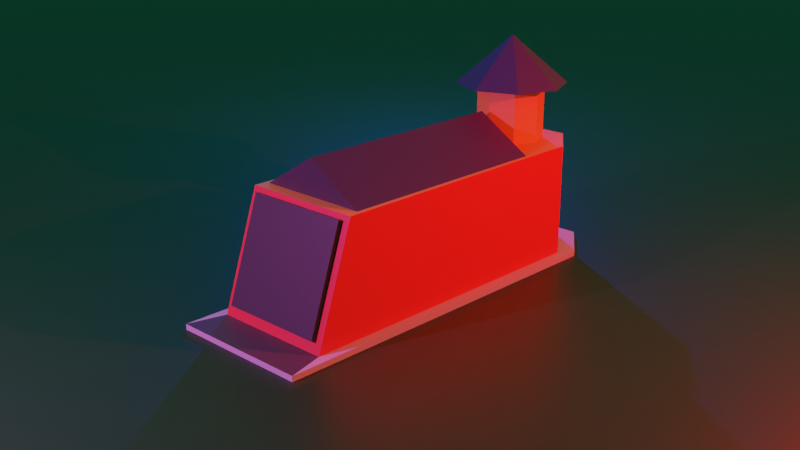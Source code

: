 # Source: SVTankBase.blend  (saved by Blender 3.2.14; exported with 4.5.12 LTS)
import bpy
from mathutils import Matrix  # noqa: F401  (used for matrix-valued properties, if any)

bpy.ops.wm.read_factory_settings(use_empty=True)
scene = bpy.context.scene
scene.name = 'Scene'

# ---- collections
col_collection = bpy.data.collections.new('Collection'); scene.collection.children.link(col_collection)

# ---- materials (node trees are filled in below, after node groups)
mat_basered = bpy.data.materials.new('BaseRed')
mat_basered.use_transparent_shadow = False
mat_brick = bpy.data.materials.new('Brick')
mat_brick.use_transparent_shadow = False
mat_gateblack = bpy.data.materials.new('GateBlack')
mat_gateblack.use_transparent_shadow = False
mat_roof = bpy.data.materials.new('Roof')
mat_roof.use_transparent_shadow = False
mat_brickblack = bpy.data.materials.new('BrickBlack')
mat_brickblack.use_transparent_shadow = False
mat_whitebase = bpy.data.materials.new('WhiteBase')
mat_whitebase.use_transparent_shadow = False
mat_ground = bpy.data.materials.new('ground')
mat_ground.use_transparent_shadow = False

# ---- material node trees
mat_basered.use_nodes = True; mat_basered.node_tree.nodes.clear()
_N = mat_basered.node_tree.nodes; _L = mat_basered.node_tree.links
n0 = _N.new('ShaderNodeBsdfPrincipled'); n0.name = 'Principled BSDF'; n0.location = (10, 300)
n0.distribution = 'GGX'
n0.subsurface_method = 'RANDOM_WALK_SKIN'
n0.inputs[0].default_value = (0.8, 0.05086, 0.03429, 1.0)
n0.inputs[3].default_value = 1.45
n0.inputs[27].default_value = (0.0, 0.0, 0.0, 1.0)
n0.inputs[28].default_value = 1.0
n1 = _N.new('ShaderNodeOutputMaterial'); n1.name = 'Material Output'; n1.location = (300, 300)
_L.new(n0.outputs[0], n1.inputs[0])
n1.is_active_output = True
mat_brick.use_nodes = True; mat_brick.node_tree.nodes.clear()
_N = mat_brick.node_tree.nodes; _L = mat_brick.node_tree.links
n0 = _N.new('ShaderNodeBsdfPrincipled'); n0.name = 'Principled BSDF'; n0.location = (10, 300)
n0.distribution = 'GGX'
n0.subsurface_method = 'RANDOM_WALK_SKIN'
n0.inputs[0].default_value = (0.8, 0.3019, 0.06568, 1.0)
n0.inputs[3].default_value = 1.45
n0.inputs[27].default_value = (0.0, 0.0, 0.0, 1.0)
n0.inputs[28].default_value = 1.0
n1 = _N.new('ShaderNodeOutputMaterial'); n1.name = 'Material Output'; n1.location = (300, 300)
_L.new(n0.outputs[0], n1.inputs[0])
n1.is_active_output = True
mat_gateblack.use_nodes = True; mat_gateblack.node_tree.nodes.clear()
_N = mat_gateblack.node_tree.nodes; _L = mat_gateblack.node_tree.links
n0 = _N.new('ShaderNodeBsdfPrincipled'); n0.name = 'Principled BSDF'; n0.location = (10, 300)
n0.distribution = 'GGX'
n0.subsurface_method = 'RANDOM_WALK_SKIN'
n0.inputs[0].default_value = (0.04203, 0.04203, 0.04203, 1.0)
n0.inputs[3].default_value = 1.45
n0.inputs[27].default_value = (0.0, 0.0, 0.0, 1.0)
n0.inputs[28].default_value = 1.0
n1 = _N.new('ShaderNodeOutputMaterial'); n1.name = 'Material Output'; n1.location = (300, 300)
_L.new(n0.outputs[0], n1.inputs[0])
n1.is_active_output = True
mat_roof.use_nodes = True; mat_roof.node_tree.nodes.clear()
_N = mat_roof.node_tree.nodes; _L = mat_roof.node_tree.links
n0 = _N.new('ShaderNodeBsdfPrincipled'); n0.name = 'Principled BSDF'; n0.location = (10, 300)
n0.distribution = 'GGX'
n0.subsurface_method = 'RANDOM_WALK_SKIN'
n0.inputs[0].default_value = (0.03818, 0.02969, 0.1107, 1.0)
n0.inputs[3].default_value = 1.45
n0.inputs[27].default_value = (0.0, 0.0, 0.0, 1.0)
n0.inputs[28].default_value = 1.0
n1 = _N.new('ShaderNodeOutputMaterial'); n1.name = 'Material Output'; n1.location = (300, 300)
_L.new(n0.outputs[0], n1.inputs[0])
n1.is_active_output = True
mat_brickblack.use_nodes = True; mat_brickblack.node_tree.nodes.clear()
_N = mat_brickblack.node_tree.nodes; _L = mat_brickblack.node_tree.links
n0 = _N.new('ShaderNodeBsdfPrincipled'); n0.name = 'Principled BSDF'; n0.location = (10, 300)
n0.distribution = 'GGX'
n0.subsurface_method = 'RANDOM_WALK_SKIN'
n0.inputs[0].default_value = (0.06072, 0.06072, 0.06072, 1.0)
n0.inputs[3].default_value = 1.45
n0.inputs[27].default_value = (0.0, 0.0, 0.0, 1.0)
n0.inputs[28].default_value = 1.0
n1 = _N.new('ShaderNodeOutputMaterial'); n1.name = 'Material Output'; n1.location = (300, 300)
_L.new(n0.outputs[0], n1.inputs[0])
n1.is_active_output = True
mat_whitebase.use_nodes = True; mat_whitebase.node_tree.nodes.clear()
_N = mat_whitebase.node_tree.nodes; _L = mat_whitebase.node_tree.links
n0 = _N.new('ShaderNodeBsdfPrincipled'); n0.name = 'Principled BSDF'; n0.location = (10, 300)
n0.distribution = 'GGX'
n0.subsurface_method = 'RANDOM_WALK_SKIN'
n0.inputs[0].default_value = (0.4869, 0.4869, 0.4869, 1.0)
n0.inputs[3].default_value = 1.45
n0.inputs[27].default_value = (0.0, 0.0, 0.0, 1.0)
n0.inputs[28].default_value = 1.0
n1 = _N.new('ShaderNodeOutputMaterial'); n1.name = 'Material Output'; n1.location = (300, 300)
_L.new(n0.outputs[0], n1.inputs[0])
n1.is_active_output = True
mat_ground.use_nodes = True; mat_ground.node_tree.nodes.clear()
_N = mat_ground.node_tree.nodes; _L = mat_ground.node_tree.links
n0 = _N.new('ShaderNodeBsdfPrincipled'); n0.name = 'Principled BSDF'; n0.location = (10, 300)
n0.distribution = 'GGX'
n0.subsurface_method = 'RANDOM_WALK_SKIN'
n0.inputs[0].default_value = (0.007092, 0.0578, 0.01113, 1.0)
n0.inputs[3].default_value = 1.45
n0.inputs[27].default_value = (0.0, 0.0, 0.0, 1.0)
n0.inputs[28].default_value = 1.0
n1 = _N.new('ShaderNodeOutputMaterial'); n1.name = 'Material Output'; n1.location = (300, 300)
_L.new(n0.outputs[0], n1.inputs[0])
n1.is_active_output = True

# ---- world
world_world = bpy.data.worlds.new('World'); scene.world = world_world
world_world.use_nodes = True; world_world.node_tree.nodes.clear()
_N = world_world.node_tree.nodes; _L = world_world.node_tree.links
n0 = _N.new('ShaderNodeOutputWorld'); n0.name = 'World Output'; n0.location = (300, 300)
n1 = _N.new('ShaderNodeBackground'); n1.name = 'Background'; n1.location = (10, 300)
n1.inputs[0].default_value = (0.01086, 0.1574, 0.1037, 1.0)
_L.new(n1.outputs[0], n0.inputs[0])
n0.is_active_output = True
world_world.color = (0.3267, 0.4082, 0.42)
world_world.use_sun_shadow = False
world_world.sun_shadow_jitter_overblur = 0.0

# ---- cameras
cam_camera = bpy.data.cameras.new('Camera')
cam_camera.clip_end = 100.0
cam_camera.ortho_scale = 7.314

# ---- lights
light_light = bpy.data.lights.new('Light', 'POINT')
light_light.color = (1.0, 0.01566, 0.02796)
light_light.transmission_factor = 0.0
light_light.energy = 8000.0
light_light.shadow_soft_size = 0.1
light_light.shadow_maximum_resolution = 0.006
light_light.use_absolute_resolution = True
light_light_001 = bpy.data.lights.new('Light.001', 'POINT')
light_light_001.color = (1.0, 0.1467, 0.9594)
light_light_001.transmission_factor = 0.0
light_light_001.energy = 5000.0
light_light_001.shadow_soft_size = 0.1
light_light_001.shadow_maximum_resolution = 0.006
light_light_001.use_absolute_resolution = True
light_light_002 = bpy.data.lights.new('Light.002', 'POINT')
light_light_002.color = (0.0, 0.08358, 1.0)
light_light_002.transmission_factor = 0.0
light_light_002.energy = 3000.0
light_light_002.shadow_soft_size = 0.1
light_light_002.shadow_maximum_resolution = 0.006
light_light_002.use_absolute_resolution = True

# ---- meshes
me_cube_001 = bpy.data.meshes.new('Cube.001')
me_cube_001.from_pydata([(-1.0, -1.0, 1.0), (-1.0, 3.0, 1.0), (1.0, -1.0, 1.0), (1.0, 3.0, 1.0), (0.0, -1.0, 1.616), (0.0, 3.0, 1.616), (-1.255, 4.218, -1.0), (1.255, 4.218, -1.0), (-1.08, 3.942, 1.0), (-1.08, 3.942, -1.0), (1.08, 3.942, 1.0), (1.08, 3.942, -1.0), (-0.5686, 4.644, 1.0), (-0.5686, 4.644, -1.0), (0.5686, 4.644, -1.0), (0.5686, 4.644, 1.0), (-5.724e-09, 4.392, 1.0), (-5.724e-09, 4.392, 2.0), (0.4226, 4.217, 1.0), (0.4226, 4.217, 2.0), (0.5977, 3.794, 1.0), (0.5977, 3.794, 2.0), (0.4226, 3.372, 1.0), (0.4226, 3.372, 2.0), (-5.798e-08, 3.196, 1.0), (-5.798e-08, 3.196, 2.0), (-0.4226, 3.372, 1.0), (-0.4226, 3.372, 2.0), (-0.5977, 3.794, 1.0), (-0.5977, 3.794, 2.0), (-0.4226, 4.217, 1.0), (-0.4226, 4.217, 2.0), (-2.235e-08, 4.794, 2.0), (0.7071, 4.501, 2.0), (1.0, 3.794, 2.0), (0.7071, 3.087, 2.0), (-1.098e-07, 2.794, 2.0), (-0.7071, 3.087, 2.0), (-1.0, 3.794, 2.0), (-0.7071, 4.501, 2.0), (-2.235e-08, 3.794, 2.853), (-0.6603, 5.034, -1.0), (0.6603, 5.034, -1.0), (1.0, -1.214, 1.0), (-1.0, -1.214, 1.0), (-1.08, -1.897, -1.0), (-1.08, -1.214, 1.0), (1.08, -1.214, 1.0), (1.08, -1.897, -1.0), (-1.255, -2.563, -1.0), (-0.6603, 5.034, -1.097), (-0.9399, -1.837, -0.8267), (-0.9399, -1.244, 0.9134), (0.9399, -1.244, 0.9134), (0.9399, -1.837, -0.8267), (1.255, -2.563, -1.0), (-1.255, 4.218, -1.097), (-0.9399, -1.914, -0.8005), (-0.9399, -1.321, 0.9396), (0.9399, -1.321, 0.9396), (0.9399, -1.914, -0.8005), (1.255, 4.218, -1.097), (1.255, -2.563, -1.097), (-1.255, -2.563, -1.097), (0.6603, 5.034, -1.097)], [], [(10, 47, 48, 11), (1, 0, 4, 5), (0, 2, 4), (3, 1, 5), (2, 3, 5, 4), (9, 45, 46, 8), (13, 12, 15, 14), (10, 11, 14, 15), (9, 8, 12, 13), (16, 17, 19, 18), (18, 19, 21, 20), (20, 21, 23, 22), (22, 23, 25, 24), (24, 25, 27, 26), (26, 27, 29, 28), (19, 17, 31, 29, 27, 25, 23, 21), (28, 29, 31, 30), (30, 31, 17, 16), (16, 18, 20, 22, 24, 26, 28, 30), (32, 40, 33), (33, 40, 34), (34, 40, 35), (35, 40, 36), (36, 40, 37), (37, 40, 38), (32, 33, 34, 35, 36, 37, 38, 39), (38, 40, 39), (39, 40, 32), (8, 46, 44, 0, 1, 3, 2, 43, 47, 10, 15, 12), (46, 45, 51, 52, 53, 54, 48, 47, 43, 44), (55, 49, 63, 62), (0, 44, 43, 2), (51, 54, 60, 57), (61, 62, 63, 56, 50, 64), (6, 41, 50, 56), (45, 48, 54, 51), (59, 58, 57, 60), (54, 53, 59, 60), (53, 52, 58, 59), (48, 45, 49, 55), (52, 51, 57, 58), (41, 42, 64, 50), (49, 6, 56, 63), (7, 55, 62, 61), (42, 7, 61, 64), (11, 48, 55, 7, 42, 41, 6, 49, 45, 9, 13, 14)])
me_cube_001.polygons.foreach_set('material_index', [0, 3, 2, 0, 3, 0, 0, 4, 4, 1, 1, 1, 1, 1, 1, 0, 1, 1, 0, 3, 3, 3, 3, 3, 3, 0, 3, 3, 1, 0, 5, 1, 2, 5, 5, 0, 2, 2, 2, 4, 2, 5, 5, 5, 5, 5])
_uv = me_cube_001.uv_layers.new(name='UVMap')
_uv.uv.foreach_set('vector', [0.625, 0.5, 0.625, 0.75, 0.375, 0.75, 0.375, 0.5, 0.625, 0.25, 0.625, 0.0, 0.625, 0.0, 0.625, 0.25, 0.625, 1.0, 0.625, 0.75, 0.625, 1.0, 0.625, 0.5, 0.625, 0.25, 0.625, 0.5, 0.625, 0.75, 0.625, 0.5, 0.625, 0.5, 0.625, 0.75, 0.375, 0.25, 0.375, 0.0, 0.625, 0.0, 0.625, 0.25, 0.375, 0.25, 0.625, 0.25, 0.625, 0.5, 0.375, 0.5, 0.625, 0.5, 0.375, 0.5, 0.375, 0.5, 0.625, 0.5, 0.375, 0.25, 0.625, 0.25, 0.625, 0.25, 0.375, 0.25, 1.0, 0.5, 1.0, 1.0, 0.875, 1.0, 0.875, 0.5, 0.875, 0.5, 0.875, 1.0, 0.75, 1.0, 0.75, 0.5, 0.75, 0.5, 0.75, 1.0, 0.625, 1.0, 0.625, 0.5, 0.625, 0.5, 0.625, 1.0, 0.5, 1.0, 0.5, 0.5, 0.5, 0.5, 0.5, 1.0, 0.375, 1.0, 0.375, 0.5, 0.375, 0.5, 0.375, 1.0, 0.25, 1.0, 0.25, 0.5, 0.4197, 0.4197, 0.25, 0.49, 0.08029, 0.4197, 0.01, 0.25, 0.08029, 0.08029, 0.25, 0.01, 0.4197, 0.08029, 0.49, 0.25, 0.25, 0.5, 0.25, 1.0, 0.125, 1.0, 0.125, 0.5, 0.125, 0.5, 0.125, 1.0, 0.0, 1.0, 0.0, 0.5, 0.75, 0.49, 0.9197, 0.4197, 0.99, 0.25, 0.9197, 0.08029, 0.75, 0.01, 0.5803, 0.08029, 0.51, 0.25, 0.5803, 0.4197, 0.25, 0.49, 0.25, 0.25, 0.4197, 0.4197, 0.4197, 0.4197, 0.25, 0.25, 0.49, 0.25, 0.49, 0.25, 0.25, 0.25, 0.4197, 0.08029, 0.4197, 0.08029, 0.25, 0.25, 0.25, 0.01, 0.25, 0.01, 0.25, 0.25, 0.08029, 0.08029, 0.08029, 0.08029, 0.25, 0.25, 0.01, 0.25, 0.75, 0.49, 0.9197, 0.4197, 0.99, 0.25, 0.9197, 0.08029, 0.75, 0.01, 0.5803, 0.08029, 0.51, 0.25, 0.5803, 0.4197, 0.01, 0.25, 0.25, 0.25, 0.08029, 0.4197, 0.08029, 0.4197, 0.25, 0.25, 0.25, 0.49, 0.625, 0.25, 0.625, 0.0, 0.625, 0.0, 0.625, 0.0, 0.625, 0.25, 0.625, 0.5, 0.625, 0.75, 0.625, 0.75, 0.625, 0.75, 0.625, 0.5, 0.625, 0.5, 0.625, 0.25, 0.625, 0.0, 0.375, 0.0, 0.375, 0.0, 0.625, 0.0, 0.625, 0.75, 0.375, 0.75, 0.375, 0.75, 0.625, 0.75, 0.625, 0.75, 0.625, 0.0, 0.375, 0.75, 0.125, 0.75, 0.125, 0.75, 0.375, 0.75, 0.625, 1.0, 0.625, 1.0, 0.625, 0.75, 0.625, 0.75, 0.125, 0.75, 0.375, 0.75, 0.375, 0.75, 0.125, 0.75, 0.375, 0.5, 0.375, 0.75, 0.125, 0.75, 0.125, 0.5, 0.125, 0.5, 0.375, 0.5, 0.375, 0.25, 0.375, 0.25, 0.375, 0.25, 0.375, 0.25, 0.125, 0.75, 0.375, 0.75, 0.375, 0.75, 0.125, 0.75, 0.625, 0.75, 0.625, 1.0, 0.375, 1.0, 0.375, 0.75, 0.375, 0.75, 0.625, 0.75, 0.625, 0.75, 0.375, 0.75, 0.625, 0.75, 0.625, 0.0, 0.625, 0.0, 0.625, 0.75, 0.375, 0.75, 0.125, 0.75, 0.125, 0.75, 0.375, 0.75, 0.625, 0.0, 0.375, 0.0, 0.375, 0.0, 0.625, 0.0, 0.375, 0.25, 0.375, 0.5, 0.375, 0.5, 0.375, 0.25, 0.375, 0.0, 0.375, 0.25, 0.375, 0.25, 0.375, 0.0, 0.375, 0.5, 0.375, 0.75, 0.375, 0.75, 0.375, 0.5, 0.375, 0.5, 0.375, 0.5, 0.375, 0.5, 0.375, 0.5, 0.375, 0.5, 0.375, 0.75, 0.375, 0.75, 0.375, 0.5, 0.375, 0.5, 0.375, 0.25, 0.375, 0.25, 0.375, 0.0, 0.375, 0.0, 0.375, 0.25, 0.375, 0.25, 0.375, 0.5])
me_cube_001.materials.append(mat_basered)
me_cube_001.materials.append(mat_brick)
me_cube_001.materials.append(mat_gateblack)
me_cube_001.materials.append(mat_roof)
me_cube_001.materials.append(mat_brickblack)
me_cube_001.materials.append(mat_whitebase)
me_cube_001.update()
me_plane = bpy.data.meshes.new('Plane')
me_plane.from_pydata([(-1.0, -1.0, 0.0), (1.0, -1.0, 0.0), (-1.0, 1.0, 0.0), (1.0, 1.0, 0.0)], [], [(0, 1, 3, 2)])
_uv = me_plane.uv_layers.new(name='UVMap')
_uv.uv.foreach_set('vector', [0.0, 0.0, 1.0, 0.0, 1.0, 1.0, 0.0, 1.0])
me_plane.materials.append(mat_ground)
me_plane.update()

# ---- objects
ob_light = bpy.data.objects.new('Light', light_light)
ob_camera = bpy.data.objects.new('Camera', cam_camera)
ob_cube = bpy.data.objects.new('Cube', me_cube_001)
ob_plane = bpy.data.objects.new('Plane', me_plane)
ob_light_001 = bpy.data.objects.new('Light.001', light_light_001)
ob_light_002 = bpy.data.objects.new('Light.002', light_light_002)

# ---- transforms, parenting, visibility, modifiers, constraints
ob_light.parent = ob_camera
ob_light.matrix_parent_inverse = Matrix(((0.7212, 0.6927, 2.727e-06, -0.6498), (-0.2351, 0.2448, 0.9406, -1.292), (0.6516, -0.6784, 0.3394, -18.25), (-0.0, 0.0, -0.0, 1.0)))
ob_light.location = (8.519, 4.523, 5.904)
ob_light.rotation_euler = (0.6503, 0.05522, 1.866)
ob_light.lock_rotations_4d = False
ob_light.empty_display_type = 'ARROWS'
ob_light.color = (0.0, 0.0, 0.0, 0.0)
ob_light.lineart.crease_threshold = 0.0
ob_camera.location = (12.05, -11.61, 7.408)
ob_camera.rotation_euler = (1.225, -2.728e-06, 0.7652)
ob_camera.lock_rotations_4d = False
ob_camera.empty_display_type = 'ARROWS'
ob_camera.color = (0.0, 0.0, 0.0, 0.0)
ob_camera.display_type = 'WIRE'
ob_camera.lineart.crease_threshold = 0.0
ob_cube.location = (0.0, 0.0, 1.1)
ob_plane.location = (0.0, 0.0, 0.0)
ob_plane.scale = (81.95, 81.95, 81.95)
ob_light_001.parent = ob_camera
ob_light_001.matrix_parent_inverse = Matrix(((0.7212, 0.6927, 2.727e-06, -0.6498), (-0.2351, 0.2448, 0.9406, -1.292), (0.6516, -0.6784, 0.3394, -18.25), (-0.0, 0.0, -0.0, 1.0)))
ob_light_001.location = (-1.918, -10.81, 5.904)
ob_light_001.rotation_euler = (0.6503, 0.05522, 1.866)
ob_light_001.lock_rotations_4d = False
ob_light_001.empty_display_type = 'ARROWS'
ob_light_001.color = (0.0, 0.0, 0.0, 0.0)
ob_light_001.lineart.crease_threshold = 0.0
ob_light_002.parent = ob_camera
ob_light_002.matrix_parent_inverse = Matrix(((0.7212, 0.6927, 2.727e-06, -0.6498), (-0.2351, 0.2448, 0.9406, -1.292), (0.6516, -0.6784, 0.3394, -18.25), (-0.0, 0.0, -0.0, 1.0)))
ob_light_002.location = (-6.963, 8.903, 5.904)
ob_light_002.rotation_euler = (0.6503, 0.05522, 1.866)
ob_light_002.lock_rotations_4d = False
ob_light_002.empty_display_type = 'ARROWS'
ob_light_002.color = (0.0, 0.0, 0.0, 0.0)
ob_light_002.lineart.crease_threshold = 0.0

# ---- collection membership
col_collection.objects.link(ob_light)
col_collection.objects.link(ob_camera)
col_collection.objects.link(ob_cube)
col_collection.objects.link(ob_plane)
col_collection.objects.link(ob_light_001)
col_collection.objects.link(ob_light_002)

# ---- scene / render settings (as saved in the file)
scene.camera = ob_camera
scene.frame_start = 1; scene.frame_end = 250; scene.frame_set(1)
scene.render.engine = 'BLENDER_EEVEE_NEXT'
scene.cycles.sampling_pattern = 'TABULATED_SOBOL'
scene.cycles.use_light_tree = False
scene.view_settings.view_transform = 'Filmic'
bpy.context.view_layer.update()
